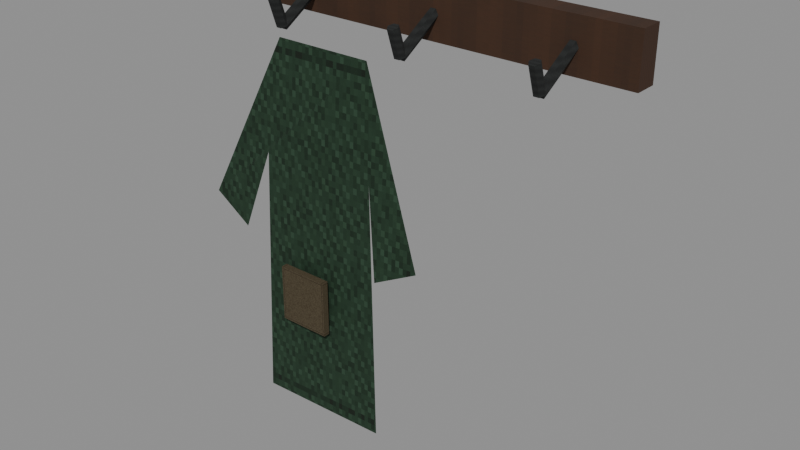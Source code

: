 # Source: level_trace_coat.blend  (saved by Blender 5.0.118; exported with 4.5.12 LTS)
import bpy
from mathutils import Matrix  # noqa: F401  (used for matrix-valued properties, if any)

bpy.ops.wm.read_factory_settings(use_empty=True)
scene = bpy.context.scene
scene.name = 'Scene'

# ---- images (referenced by path relative to the original .blend; pixels are not part of the script)
import os
ASSET_DIR = os.environ.get("B2B_ASSET_DIR", "")  # directory of the original .blend (textures are referenced by path, not embedded)
HERE = os.path.dirname(os.path.abspath(__file__))  # packed textures are extracted next to this script under _unpacked/

def load_image(name, relpath, width, height, colorspace="sRGB"):
    """Load a texture the original file referenced (path relative to the .blend, or extracted next to this script)."""
    p = next((c for c in (os.path.join(HERE, relpath), os.path.join(ASSET_DIR, relpath)) if relpath and os.path.exists(c)), "")
    if p:
        img = bpy.data.images.load(p, check_existing=True)
        img.name = name
    else:  # same state as the original file: an image datablock whose file is absent (Cycles renders it pink)
        img = bpy.data.images.new(name, width, height)
        img.source = "FILE"
        img.filepath = "//" + (relpath or name)
    img.colorspace_settings.name = colorspace
    return img
img_original_oak_diffuse = load_image('Original oak diffuse', '_unpacked/Original_oak_diffuse.ce2c759f.png', 64, 64, 'sRGB')
img_original_iron_diffuse = load_image('Original iron diffuse', '_unpacked/Original_iron_diffuse.9011ac68.png', 64, 64, 'sRGB')
img_original_green_diffuse = load_image('Original green diffuse', '_unpacked/Original_green_diffuse.93119770.png', 64, 64, 'sRGB')
img_original_cloth_diffuse = load_image('Original cloth diffuse', '_unpacked/Original_cloth_diffuse.c932d9b2.png', 64, 64, 'sRGB')

# ---- materials (node trees are filled in below, after node groups)
mat_rebuild_original_oak = bpy.data.materials.new('Rebuild Original oak')
mat_rebuild_original_iron = bpy.data.materials.new('Rebuild Original iron')
mat_rebuild_original_green = bpy.data.materials.new('Rebuild Original green')
mat_rebuild_original_cloth = bpy.data.materials.new('Rebuild Original cloth')

# ---- material node trees
mat_rebuild_original_oak.use_nodes = True; mat_rebuild_original_oak.node_tree.nodes.clear()
_N = mat_rebuild_original_oak.node_tree.nodes; _L = mat_rebuild_original_oak.node_tree.links
n0 = _N.new('ShaderNodeBsdfPrincipled'); n0.name = 'Principled BSDF'; n0.location = (-200, 100)
n0.inputs[2].default_value = 0.88
n1 = _N.new('ShaderNodeOutputMaterial'); n1.name = 'Material Output'; n1.location = (200, 100)
n2 = _N.new('ShaderNodeTexImage'); n2.name = 'Image Texture'; n2.location = (0, 0)
n2.image = img_original_oak_diffuse
n2.interpolation = 'Closest'
_L.new(n0.outputs[0], n1.inputs[0])
_L.new(n2.outputs[0], n0.inputs[0])
n1.is_active_output = True
mat_rebuild_original_iron.use_nodes = True; mat_rebuild_original_iron.node_tree.nodes.clear()
_N = mat_rebuild_original_iron.node_tree.nodes; _L = mat_rebuild_original_iron.node_tree.links
n0 = _N.new('ShaderNodeBsdfPrincipled'); n0.name = 'Principled BSDF'; n0.location = (-200, 100)
n0.inputs[2].default_value = 0.88
n1 = _N.new('ShaderNodeOutputMaterial'); n1.name = 'Material Output'; n1.location = (200, 100)
n2 = _N.new('ShaderNodeTexImage'); n2.name = 'Image Texture'; n2.location = (0, 0)
n2.image = img_original_iron_diffuse
n2.interpolation = 'Closest'
_L.new(n0.outputs[0], n1.inputs[0])
_L.new(n2.outputs[0], n0.inputs[0])
n1.is_active_output = True
mat_rebuild_original_green.use_nodes = True; mat_rebuild_original_green.node_tree.nodes.clear()
_N = mat_rebuild_original_green.node_tree.nodes; _L = mat_rebuild_original_green.node_tree.links
n0 = _N.new('ShaderNodeBsdfPrincipled'); n0.name = 'Principled BSDF'; n0.location = (-200, 100)
n0.inputs[2].default_value = 0.88
n1 = _N.new('ShaderNodeOutputMaterial'); n1.name = 'Material Output'; n1.location = (200, 100)
n2 = _N.new('ShaderNodeTexImage'); n2.name = 'Image Texture'; n2.location = (0, 0)
n2.image = img_original_green_diffuse
n2.interpolation = 'Closest'
_L.new(n0.outputs[0], n1.inputs[0])
_L.new(n2.outputs[0], n0.inputs[0])
n1.is_active_output = True
mat_rebuild_original_cloth.use_nodes = True; mat_rebuild_original_cloth.node_tree.nodes.clear()
_N = mat_rebuild_original_cloth.node_tree.nodes; _L = mat_rebuild_original_cloth.node_tree.links
n0 = _N.new('ShaderNodeBsdfPrincipled'); n0.name = 'Principled BSDF'; n0.location = (-200, 100)
n0.inputs[2].default_value = 0.88
n1 = _N.new('ShaderNodeOutputMaterial'); n1.name = 'Material Output'; n1.location = (200, 100)
n2 = _N.new('ShaderNodeTexImage'); n2.name = 'Image Texture'; n2.location = (0, 0)
n2.image = img_original_cloth_diffuse
n2.interpolation = 'Closest'
_L.new(n0.outputs[0], n1.inputs[0])
_L.new(n2.outputs[0], n0.inputs[0])
n1.is_active_output = True

# ---- meshes
me_cube = bpy.data.meshes.new('Cube')
me_cube.from_pydata([(-0.43, -0.025, 1.425), (-0.43, -0.025, 1.535), (-0.43, 0.025, 1.425), (-0.43, 0.025, 1.535), (0.43, -0.025, 1.425), (0.43, -0.025, 1.535), (0.43, 0.025, 1.425), (0.43, 0.025, 1.535), (-0.312, -0.02, 1.48), (-0.306, -0.01465, 1.471), (-0.294, -0.01465, 1.471), (-0.288, -0.02, 1.48), (-0.294, -0.02535, 1.489), (-0.306, -0.02535, 1.489), (-0.312, -0.12, 1.42), (-0.306, -0.1147, 1.411), (-0.294, -0.1147, 1.411), (-0.288, -0.12, 1.42), (-0.294, -0.1253, 1.429), (-0.306, -0.1253, 1.429), (-0.312, -0.12, 1.42), (-0.306, -0.1299, 1.417), (-0.294, -0.1299, 1.417), (-0.288, -0.12, 1.42), (-0.294, -0.1101, 1.423), (-0.306, -0.1101, 1.423), (-0.312, -0.14, 1.48), (-0.306, -0.1499, 1.477), (-0.294, -0.1499, 1.477), (-0.288, -0.14, 1.48), (-0.294, -0.1301, 1.483), (-0.306, -0.1301, 1.483), (-0.012, -0.02, 1.48), (-0.006, -0.01465, 1.471), (0.006, -0.01465, 1.471), (0.012, -0.02, 1.48), (0.006, -0.02535, 1.489), (-0.006, -0.02535, 1.489), (-0.012, -0.12, 1.42), (-0.006, -0.1147, 1.411), (0.006, -0.1147, 1.411), (0.012, -0.12, 1.42), (0.006, -0.1253, 1.429), (-0.006, -0.1253, 1.429), (-0.012, -0.12, 1.42), (-0.006, -0.1299, 1.417), (0.006, -0.1299, 1.417), (0.012, -0.12, 1.42), (0.006, -0.1101, 1.423), (-0.006, -0.1101, 1.423), (-0.012, -0.14, 1.48), (-0.006, -0.1499, 1.477), (0.006, -0.1499, 1.477), (0.012, -0.14, 1.48), (0.006, -0.1301, 1.483), (-0.006, -0.1301, 1.483), (0.288, -0.02, 1.48), (0.294, -0.01465, 1.471), (0.306, -0.01465, 1.471), (0.312, -0.02, 1.48), (0.306, -0.02535, 1.489), (0.294, -0.02535, 1.489), (0.288, -0.12, 1.42), (0.294, -0.1147, 1.411), (0.306, -0.1147, 1.411), (0.312, -0.12, 1.42), (0.306, -0.1253, 1.429), (0.294, -0.1253, 1.429), (0.288, -0.12, 1.42), (0.294, -0.1299, 1.417), (0.306, -0.1299, 1.417), (0.312, -0.12, 1.42), (0.306, -0.1101, 1.423), (0.294, -0.1101, 1.423), (0.288, -0.14, 1.48), (0.294, -0.1499, 1.477), (0.306, -0.1499, 1.477), (0.312, -0.14, 1.48), (0.306, -0.1301, 1.483), (0.294, -0.1301, 1.483), (-0.32, -0.11, 1.39), (-0.09, -0.11, 1.39), (0.04, -0.12, 0.98), (-0.06, -0.13, 0.93), (-0.08, -0.12, 1.14), (-0.06, -0.13, 0.55), (-0.37, -0.14, 0.55), (-0.35, -0.13, 1.14), (-0.43, -0.13, 0.94), (-0.52, -0.13, 1.0), (-0.3, -0.1575, 0.765), (-0.3, -0.1575, 0.895), (-0.3, -0.1425, 0.765), (-0.3, -0.1425, 0.895), (-0.18, -0.1575, 0.765), (-0.18, -0.1575, 0.895), (-0.18, -0.1425, 0.765), (-0.18, -0.1425, 0.895)], [], [(0, 1, 3, 2), (2, 3, 7, 6), (6, 7, 5, 4), (4, 5, 1, 0), (2, 6, 4, 0), (7, 3, 1, 5), (13, 12, 11, 10, 9, 8), (14, 15, 16, 17, 18, 19), (8, 9, 15, 14), (9, 10, 16, 15), (10, 11, 17, 16), (11, 12, 18, 17), (12, 13, 19, 18), (13, 8, 14, 19), (25, 24, 23, 22, 21, 20), (26, 27, 28, 29, 30, 31), (20, 21, 27, 26), (21, 22, 28, 27), (22, 23, 29, 28), (23, 24, 30, 29), (24, 25, 31, 30), (25, 20, 26, 31), (37, 36, 35, 34, 33, 32), (38, 39, 40, 41, 42, 43), (32, 33, 39, 38), (33, 34, 40, 39), (34, 35, 41, 40), (35, 36, 42, 41), (36, 37, 43, 42), (37, 32, 38, 43), (49, 48, 47, 46, 45, 44), (50, 51, 52, 53, 54, 55), (44, 45, 51, 50), (45, 46, 52, 51), (46, 47, 53, 52), (47, 48, 54, 53), (48, 49, 55, 54), (49, 44, 50, 55), (61, 60, 59, 58, 57, 56), (62, 63, 64, 65, 66, 67), (56, 57, 63, 62), (57, 58, 64, 63), (58, 59, 65, 64), (59, 60, 66, 65), (60, 61, 67, 66), (61, 56, 62, 67), (73, 72, 71, 70, 69, 68), (74, 75, 76, 77, 78, 79), (68, 69, 75, 74), (69, 70, 76, 75), (70, 71, 77, 76), (71, 72, 78, 77), (72, 73, 79, 78), (73, 68, 74, 79), (80, 81, 82, 83, 84, 85, 86, 87, 88, 89), (90, 91, 93, 92), (92, 93, 97, 96), (96, 97, 95, 94), (94, 95, 91, 90), (92, 96, 94, 90), (97, 93, 91, 95)])
me_cube.polygons.foreach_set('material_index', [0, 0, 0, 0, 0, 0, 1, 1, 1, 1, 1, 1, 1, 1, 1, 1, 1, 1, 1, 1, 1, 1, 1, 1, 1, 1, 1, 1, 1, 1, 1, 1, 1, 1, 1, 1, 1, 1, 1, 1, 1, 1, 1, 1, 1, 1, 1, 1, 1, 1, 1, 1, 1, 1, 2, 3, 3, 3, 3, 3, 3])
_uv = me_cube.uv_layers.new(name='UVMap')
_uv.uv.foreach_set('vector', [0.025, 0.025, 0.025, 0.975, 0.975, 0.975, 0.975, 0.025, 0.025, 0.025, 0.025, 0.975, 0.975, 0.975, 0.975, 0.025, 0.975, 0.025, 0.975, 0.975, 0.025, 0.975, 0.025, 0.025, 0.975, 0.025, 0.975, 0.975, 0.025, 0.975, 0.025, 0.025, 0.025, 0.975, 0.975, 0.975, 0.975, 0.025, 0.025, 0.025, 0.975, 0.975, 0.025, 0.975, 0.025, 0.025, 0.975, 0.025, 0.2625, 0.975, 0.7375, 0.975, 0.975, 0.8662, 0.7375, 0.7574, 0.2625, 0.7574, 0.025, 0.8662, 0.025, 0.1338, 0.2625, 0.025, 0.7375, 0.025, 0.975, 0.1338, 0.7375, 0.2426, 0.2625, 0.2426, 0.9291, 0.8662, 0.975, 0.7574, 0.1168, 0.025, 0.07089, 0.1338, 0.2625, 0.975, 0.7375, 0.975, 0.7375, 0.1168, 0.2625, 0.1168, 0.975, 0.7574, 0.9291, 0.8662, 0.07089, 0.1338, 0.1168, 0.025, 0.9291, 0.8662, 0.8832, 0.975, 0.025, 0.2426, 0.07089, 0.1338, 0.7375, 0.8832, 0.2625, 0.8832, 0.2625, 0.025, 0.7375, 0.025, 0.8832, 0.975, 0.9291, 0.8662, 0.07089, 0.1338, 0.025, 0.2426, 0.2625, 0.975, 0.7375, 0.975, 0.975, 0.7392, 0.7375, 0.5034, 0.2625, 0.5034, 0.025, 0.7392, 0.025, 0.2608, 0.2625, 0.025, 0.7375, 0.025, 0.975, 0.2608, 0.7375, 0.4966, 0.2625, 0.4966, 0.7392, 0.0719, 0.5034, 0.025, 0.025, 0.8812, 0.2608, 0.9281, 0.2625, 0.025, 0.7375, 0.025, 0.7375, 0.8812, 0.2625, 0.8812, 0.5034, 0.025, 0.7392, 0.0719, 0.2608, 0.9281, 0.025, 0.8812, 0.7392, 0.0719, 0.975, 0.1188, 0.4966, 0.975, 0.2608, 0.9281, 0.7375, 0.1188, 0.2625, 0.1188, 0.2625, 0.975, 0.7375, 0.975, 0.975, 0.1188, 0.7392, 0.0719, 0.2608, 0.9281, 0.4966, 0.975, 0.2625, 0.975, 0.7375, 0.975, 0.975, 0.8662, 0.7375, 0.7574, 0.2625, 0.7574, 0.025, 0.8662, 0.025, 0.1338, 0.2625, 0.025, 0.7375, 0.025, 0.975, 0.1338, 0.7375, 0.2426, 0.2625, 0.2426, 0.9291, 0.8662, 0.975, 0.7574, 0.1168, 0.025, 0.07089, 0.1338, 0.2625, 0.975, 0.7375, 0.975, 0.7375, 0.1168, 0.2625, 0.1168, 0.975, 0.7574, 0.9291, 0.8662, 0.07089, 0.1338, 0.1168, 0.025, 0.9291, 0.8662, 0.8832, 0.975, 0.025, 0.2426, 0.07089, 0.1338, 0.7375, 0.8832, 0.2625, 0.8832, 0.2625, 0.025, 0.7375, 0.025, 0.8832, 0.975, 0.9291, 0.8662, 0.07089, 0.1338, 0.025, 0.2426, 0.2625, 0.975, 0.7375, 0.975, 0.975, 0.7392, 0.7375, 0.5034, 0.2625, 0.5034, 0.025, 0.7392, 0.025, 0.2608, 0.2625, 0.025, 0.7375, 0.025, 0.975, 0.2608, 0.7375, 0.4966, 0.2625, 0.4966, 0.7392, 0.0719, 0.5034, 0.025, 0.025, 0.8812, 0.2608, 0.9281, 0.2625, 0.025, 0.7375, 0.025, 0.7375, 0.8812, 0.2625, 0.8812, 0.5034, 0.025, 0.7392, 0.0719, 0.2608, 0.9281, 0.025, 0.8812, 0.7392, 0.0719, 0.975, 0.1188, 0.4966, 0.975, 0.2608, 0.9281, 0.7375, 0.1188, 0.2625, 0.1188, 0.2625, 0.975, 0.7375, 0.975, 0.975, 0.1188, 0.7392, 0.0719, 0.2608, 0.9281, 0.4966, 0.975, 0.2625, 0.975, 0.7375, 0.975, 0.975, 0.8662, 0.7375, 0.7574, 0.2625, 0.7574, 0.025, 0.8662, 0.025, 0.1338, 0.2625, 0.025, 0.7375, 0.025, 0.975, 0.1338, 0.7375, 0.2426, 0.2625, 0.2426, 0.9291, 0.8662, 0.975, 0.7574, 0.1168, 0.025, 0.07089, 0.1338, 0.2625, 0.975, 0.7375, 0.975, 0.7375, 0.1168, 0.2625, 0.1168, 0.975, 0.7574, 0.9291, 0.8662, 0.07089, 0.1338, 0.1168, 0.025, 0.9291, 0.8662, 0.8832, 0.975, 0.025, 0.2426, 0.07089, 0.1338, 0.7375, 0.8832, 0.2625, 0.8832, 0.2625, 0.025, 0.7375, 0.025, 0.8832, 0.975, 0.9291, 0.8662, 0.07089, 0.1338, 0.025, 0.2426, 0.2625, 0.975, 0.7375, 0.975, 0.975, 0.7392, 0.7375, 0.5034, 0.2625, 0.5034, 0.025, 0.7392, 0.025, 0.2608, 0.2625, 0.025, 0.7375, 0.025, 0.975, 0.2608, 0.7375, 0.4966, 0.2625, 0.4966, 0.7392, 0.0719, 0.5034, 0.025, 0.025, 0.8812, 0.2608, 0.9281, 0.2625, 0.025, 0.7375, 0.025, 0.7375, 0.8812, 0.2625, 0.8812, 0.5034, 0.025, 0.7392, 0.0719, 0.2608, 0.9281, 0.025, 0.8812, 0.7392, 0.0719, 0.975, 0.1188, 0.4966, 0.975, 0.2608, 0.9281, 0.7375, 0.1188, 0.2625, 0.1188, 0.2625, 0.975, 0.7375, 0.975, 0.975, 0.1188, 0.7392, 0.0719, 0.2608, 0.9281, 0.4966, 0.975, 0.3643, 0.975, 0.7545, 0.975, 0.975, 0.5113, 0.8054, 0.4548, 0.7714, 0.6923, 0.8054, 0.025, 0.2795, 0.025, 0.3134, 0.6923, 0.1777, 0.4661, 0.025, 0.5339, 0.025, 0.025, 0.025, 0.975, 0.975, 0.975, 0.975, 0.025, 0.025, 0.025, 0.025, 0.975, 0.975, 0.975, 0.975, 0.025, 0.975, 0.025, 0.975, 0.975, 0.025, 0.975, 0.025, 0.025, 0.975, 0.025, 0.975, 0.975, 0.025, 0.975, 0.025, 0.025, 0.025, 0.975, 0.975, 0.975, 0.975, 0.025, 0.025, 0.025, 0.975, 0.975, 0.025, 0.975, 0.025, 0.025, 0.975, 0.025])
me_cube.materials.append(mat_rebuild_original_oak)
me_cube.materials.append(mat_rebuild_original_iron)
me_cube.materials.append(mat_rebuild_original_green)
me_cube.materials.append(mat_rebuild_original_cloth)
me_cube.update()

# ---- objects
ob_level_trace_coat = bpy.data.objects.new('level_trace_coat', me_cube)

# ---- transforms, parenting, visibility, modifiers, constraints
ob_level_trace_coat.location = (0.0, 0.0, 0.0)
_vg = ob_level_trace_coat.vertex_groups.new(name='Peg rail')
_vg = ob_level_trace_coat.vertex_groups.new(name='Bent coat hook 0')
_vg = ob_level_trace_coat.vertex_groups.new(name='Bent coat hook 1')
_vg = ob_level_trace_coat.vertex_groups.new(name='Bent coat hook 0.001')
_vg = ob_level_trace_coat.vertex_groups.new(name='Bent coat hook 1.001')
_vg = ob_level_trace_coat.vertex_groups.new(name='Bent coat hook 0.002')
_vg = ob_level_trace_coat.vertex_groups.new(name='Bent coat hook 1.002')
_vg = ob_level_trace_coat.vertex_groups.new(name='Forgotten work coat')
_vg = ob_level_trace_coat.vertex_groups.new(name='Coat pocket')

# ---- collection membership
scene.collection.objects.link(ob_level_trace_coat)

# ---- scene / render settings (as saved in the file)
scene.frame_start = 1; scene.frame_end = 250; scene.frame_set(1)
scene.render.engine = 'BLENDER_EEVEE_NEXT'
scene.render.bake_bias = 0.0
scene.render.bake_samples = 0
scene.cycles.sampling_pattern = 'TABULATED_SOBOL'
scene.eevee.use_volume_custom_range = False
bpy.context.view_layer.update()

# ---- added for rendering (the .blend has no active camera and no usable light): camera, sun + grey world if the file has none
cam_auto = bpy.data.cameras.new('AutoCamera')
cam_auto.lens = 50.0
cam_auto.sensor_width = 36.0
cam_auto.clip_end = 1000.0
ob_auto_camera = bpy.data.objects.new('AutoCamera', cam_auto)
scene.collection.objects.link(ob_auto_camera)
ob_auto_camera.location = (1.23236, -1.59908, 2.06439)
ob_auto_camera.rotation_euler = (1.09748, -7.21219e-08, 0.694738)
scene.camera = ob_auto_camera
light_auto_sun = bpy.data.lights.new('AutoSun', 'SUN')
light_auto_sun.energy = 3.0
light_auto_sun.angle = 0.0523599
ob_auto_sun = bpy.data.objects.new('AutoSun', light_auto_sun)
scene.collection.objects.link(ob_auto_sun)
ob_auto_sun.rotation_euler = (0.872665, 0.174533, 0.523599)
if scene.world is None:
    world_auto = bpy.data.worlds.new('AutoWorld')
    world_auto.color = (0.3, 0.3, 0.3)
    scene.world = world_auto
bpy.context.view_layer.update()
